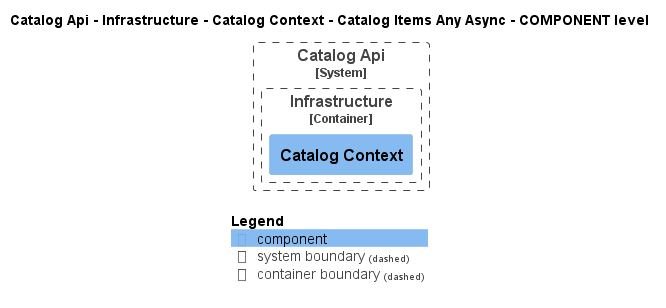

The diagram above was rendered by PlantUML. Its source (embedded in the PNG):
@startuml
!pragma layout smetana
!include ..\..\..\..\..\..\..\..\.c4s\C4_Component.puml

AddElementTag("state:new", $bgColor=green, $fontColor=#ffffff, $borderColor=green, $shadowing="False")
AddElementTag("state:changed", $bgColor=orange, $fontColor=#ffffff, $borderColor=orange, $shadowing="False")
AddElementTag("state:removed", $bgColor=red, $fontColor=#ffffff, $borderColor=red, $shadowing="False")

AddRelTag("state:new", $textColor=green, $lineColor=green)
AddRelTag("state:changed", $textColor=orange, $lineColor=orange)
AddRelTag("state:removed", $textColor=red, $lineColor=red)

SHOW_PERSON_PORTRAIT()
LAYOUT_TOP_DOWN()

skinparam linetype polyline

title Catalog Api - Infrastructure - Catalog Context - Catalog Items Any Async - COMPONENT level


System_Boundary(dotnet.eShop.Architecture.SoftwareSystems.CatalogApi, "Catalog Api") {
    
Container_Boundary(dotnet.eShop.Architecture.SoftwareSystems.CatalogApi.Containers.Infrastructure, "Infrastructure") {
    Component(dotnet.eShop.Architecture.SoftwareSystems.CatalogApi.Containers.Infrastructure.Components.CatalogContext, "Catalog Context", "", "")
}
}



SHOW_LEGEND()
@enduml